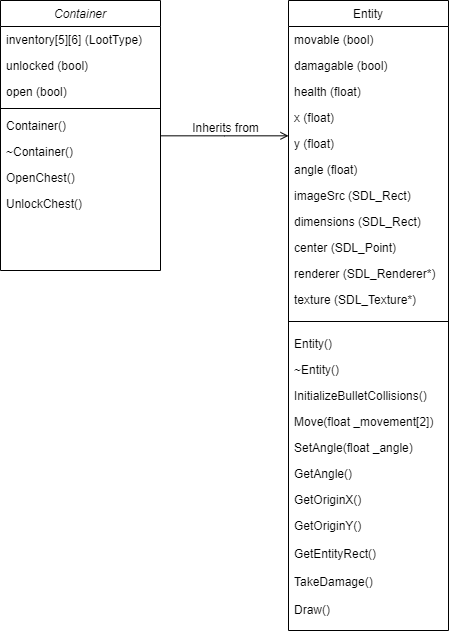

The diagram above was exported from draw.io. Its source (the exported page's mxGraphModel, read from the mxfile embedded in the PNG):
<mxGraphModel dx="1008" dy="488" grid="1" gridSize="10" guides="1" tooltips="1" connect="1" arrows="1" fold="1" page="1" pageScale="1" pageWidth="827" pageHeight="1169" math="0" shadow="0">
  <root>
    <mxCell id="WIyWlLk6GJQsqaUBKTNV-0" />
    <mxCell id="WIyWlLk6GJQsqaUBKTNV-1" parent="WIyWlLk6GJQsqaUBKTNV-0" />
    <mxCell id="zkfFHV4jXpPFQw0GAbJ--0" value="Container" style="swimlane;fontStyle=2;align=center;verticalAlign=top;childLayout=stackLayout;horizontal=1;startSize=26;horizontalStack=0;resizeParent=1;resizeLast=0;collapsible=1;marginBottom=0;rounded=0;shadow=0;strokeWidth=1;" parent="WIyWlLk6GJQsqaUBKTNV-1" vertex="1">
      <mxGeometry x="220" y="120" width="160" height="270" as="geometry">
        <mxRectangle x="230" y="140" width="160" height="26" as="alternateBounds" />
      </mxGeometry>
    </mxCell>
    <mxCell id="zkfFHV4jXpPFQw0GAbJ--1" value="inventory[5][6] (LootType)" style="text;align=left;verticalAlign=top;spacingLeft=4;spacingRight=4;overflow=hidden;rotatable=0;points=[[0,0.5],[1,0.5]];portConstraint=eastwest;" parent="zkfFHV4jXpPFQw0GAbJ--0" vertex="1">
      <mxGeometry y="26" width="160" height="26" as="geometry" />
    </mxCell>
    <mxCell id="zkfFHV4jXpPFQw0GAbJ--2" value="unlocked (bool)" style="text;align=left;verticalAlign=top;spacingLeft=4;spacingRight=4;overflow=hidden;rotatable=0;points=[[0,0.5],[1,0.5]];portConstraint=eastwest;rounded=0;shadow=0;html=0;" parent="zkfFHV4jXpPFQw0GAbJ--0" vertex="1">
      <mxGeometry y="52" width="160" height="26" as="geometry" />
    </mxCell>
    <mxCell id="zkfFHV4jXpPFQw0GAbJ--3" value="open (bool)" style="text;align=left;verticalAlign=top;spacingLeft=4;spacingRight=4;overflow=hidden;rotatable=0;points=[[0,0.5],[1,0.5]];portConstraint=eastwest;rounded=0;shadow=0;html=0;" parent="zkfFHV4jXpPFQw0GAbJ--0" vertex="1">
      <mxGeometry y="78" width="160" height="26" as="geometry" />
    </mxCell>
    <mxCell id="zkfFHV4jXpPFQw0GAbJ--4" value="" style="line;html=1;strokeWidth=1;align=left;verticalAlign=middle;spacingTop=-1;spacingLeft=3;spacingRight=3;rotatable=0;labelPosition=right;points=[];portConstraint=eastwest;" parent="zkfFHV4jXpPFQw0GAbJ--0" vertex="1">
      <mxGeometry y="104" width="160" height="8" as="geometry" />
    </mxCell>
    <mxCell id="zkfFHV4jXpPFQw0GAbJ--5" value="Container()" style="text;align=left;verticalAlign=top;spacingLeft=4;spacingRight=4;overflow=hidden;rotatable=0;points=[[0,0.5],[1,0.5]];portConstraint=eastwest;" parent="zkfFHV4jXpPFQw0GAbJ--0" vertex="1">
      <mxGeometry y="112" width="160" height="26" as="geometry" />
    </mxCell>
    <mxCell id="tNu3Z6-_g_QqKuhkoW5Z-17" value="~Container()" style="text;align=left;verticalAlign=top;spacingLeft=4;spacingRight=4;overflow=hidden;rotatable=0;points=[[0,0.5],[1,0.5]];portConstraint=eastwest;" vertex="1" parent="zkfFHV4jXpPFQw0GAbJ--0">
      <mxGeometry y="138" width="160" height="26" as="geometry" />
    </mxCell>
    <mxCell id="tNu3Z6-_g_QqKuhkoW5Z-18" value="OpenChest()" style="text;align=left;verticalAlign=top;spacingLeft=4;spacingRight=4;overflow=hidden;rotatable=0;points=[[0,0.5],[1,0.5]];portConstraint=eastwest;" vertex="1" parent="zkfFHV4jXpPFQw0GAbJ--0">
      <mxGeometry y="164" width="160" height="26" as="geometry" />
    </mxCell>
    <mxCell id="tNu3Z6-_g_QqKuhkoW5Z-19" value="UnlockChest()" style="text;align=left;verticalAlign=top;spacingLeft=4;spacingRight=4;overflow=hidden;rotatable=0;points=[[0,0.5],[1,0.5]];portConstraint=eastwest;" vertex="1" parent="zkfFHV4jXpPFQw0GAbJ--0">
      <mxGeometry y="190" width="160" height="26" as="geometry" />
    </mxCell>
    <mxCell id="zkfFHV4jXpPFQw0GAbJ--17" value="Entity" style="swimlane;fontStyle=0;align=center;verticalAlign=top;childLayout=stackLayout;horizontal=1;startSize=26;horizontalStack=0;resizeParent=1;resizeLast=0;collapsible=1;marginBottom=0;rounded=0;shadow=0;strokeWidth=1;" parent="WIyWlLk6GJQsqaUBKTNV-1" vertex="1">
      <mxGeometry x="508" y="120" width="160" height="630" as="geometry">
        <mxRectangle x="550" y="140" width="160" height="26" as="alternateBounds" />
      </mxGeometry>
    </mxCell>
    <mxCell id="zkfFHV4jXpPFQw0GAbJ--19" value="movable (bool)" style="text;align=left;verticalAlign=top;spacingLeft=4;spacingRight=4;overflow=hidden;rotatable=0;points=[[0,0.5],[1,0.5]];portConstraint=eastwest;rounded=0;shadow=0;html=0;" parent="zkfFHV4jXpPFQw0GAbJ--17" vertex="1">
      <mxGeometry y="26" width="160" height="26" as="geometry" />
    </mxCell>
    <mxCell id="zkfFHV4jXpPFQw0GAbJ--20" value="damagable (bool)" style="text;align=left;verticalAlign=top;spacingLeft=4;spacingRight=4;overflow=hidden;rotatable=0;points=[[0,0.5],[1,0.5]];portConstraint=eastwest;rounded=0;shadow=0;html=0;" parent="zkfFHV4jXpPFQw0GAbJ--17" vertex="1">
      <mxGeometry y="52" width="160" height="26" as="geometry" />
    </mxCell>
    <mxCell id="zkfFHV4jXpPFQw0GAbJ--21" value="health (float)" style="text;align=left;verticalAlign=top;spacingLeft=4;spacingRight=4;overflow=hidden;rotatable=0;points=[[0,0.5],[1,0.5]];portConstraint=eastwest;rounded=0;shadow=0;html=0;" parent="zkfFHV4jXpPFQw0GAbJ--17" vertex="1">
      <mxGeometry y="78" width="160" height="26" as="geometry" />
    </mxCell>
    <mxCell id="zkfFHV4jXpPFQw0GAbJ--22" value="x (float)" style="text;align=left;verticalAlign=top;spacingLeft=4;spacingRight=4;overflow=hidden;rotatable=0;points=[[0,0.5],[1,0.5]];portConstraint=eastwest;rounded=0;shadow=0;html=0;" parent="zkfFHV4jXpPFQw0GAbJ--17" vertex="1">
      <mxGeometry y="104" width="160" height="26" as="geometry" />
    </mxCell>
    <mxCell id="tNu3Z6-_g_QqKuhkoW5Z-1" value="y (float)" style="text;align=left;verticalAlign=top;spacingLeft=4;spacingRight=4;overflow=hidden;rotatable=0;points=[[0,0.5],[1,0.5]];portConstraint=eastwest;rounded=0;shadow=0;html=0;" vertex="1" parent="zkfFHV4jXpPFQw0GAbJ--17">
      <mxGeometry y="130" width="160" height="26" as="geometry" />
    </mxCell>
    <mxCell id="tNu3Z6-_g_QqKuhkoW5Z-2" value="angle (float)" style="text;align=left;verticalAlign=top;spacingLeft=4;spacingRight=4;overflow=hidden;rotatable=0;points=[[0,0.5],[1,0.5]];portConstraint=eastwest;rounded=0;shadow=0;html=0;" vertex="1" parent="zkfFHV4jXpPFQw0GAbJ--17">
      <mxGeometry y="156" width="160" height="26" as="geometry" />
    </mxCell>
    <mxCell id="tNu3Z6-_g_QqKuhkoW5Z-3" value="imageSrc (SDL_Rect)" style="text;align=left;verticalAlign=top;spacingLeft=4;spacingRight=4;overflow=hidden;rotatable=0;points=[[0,0.5],[1,0.5]];portConstraint=eastwest;rounded=0;shadow=0;html=0;" vertex="1" parent="zkfFHV4jXpPFQw0GAbJ--17">
      <mxGeometry y="182" width="160" height="26" as="geometry" />
    </mxCell>
    <mxCell id="tNu3Z6-_g_QqKuhkoW5Z-4" value="dimensions (SDL_Rect)" style="text;align=left;verticalAlign=top;spacingLeft=4;spacingRight=4;overflow=hidden;rotatable=0;points=[[0,0.5],[1,0.5]];portConstraint=eastwest;rounded=0;shadow=0;html=0;" vertex="1" parent="zkfFHV4jXpPFQw0GAbJ--17">
      <mxGeometry y="208" width="160" height="26" as="geometry" />
    </mxCell>
    <mxCell id="tNu3Z6-_g_QqKuhkoW5Z-5" value="center (SDL_Point)" style="text;align=left;verticalAlign=top;spacingLeft=4;spacingRight=4;overflow=hidden;rotatable=0;points=[[0,0.5],[1,0.5]];portConstraint=eastwest;rounded=0;shadow=0;html=0;" vertex="1" parent="zkfFHV4jXpPFQw0GAbJ--17">
      <mxGeometry y="234" width="160" height="26" as="geometry" />
    </mxCell>
    <mxCell id="tNu3Z6-_g_QqKuhkoW5Z-6" value="renderer (SDL_Renderer*)" style="text;align=left;verticalAlign=top;spacingLeft=4;spacingRight=4;overflow=hidden;rotatable=0;points=[[0,0.5],[1,0.5]];portConstraint=eastwest;rounded=0;shadow=0;html=0;" vertex="1" parent="zkfFHV4jXpPFQw0GAbJ--17">
      <mxGeometry y="260" width="160" height="26" as="geometry" />
    </mxCell>
    <mxCell id="tNu3Z6-_g_QqKuhkoW5Z-7" value="texture (SDL_Texture*)" style="text;align=left;verticalAlign=top;spacingLeft=4;spacingRight=4;overflow=hidden;rotatable=0;points=[[0,0.5],[1,0.5]];portConstraint=eastwest;rounded=0;shadow=0;html=0;" vertex="1" parent="zkfFHV4jXpPFQw0GAbJ--17">
      <mxGeometry y="286" width="160" height="26" as="geometry" />
    </mxCell>
    <mxCell id="zkfFHV4jXpPFQw0GAbJ--23" value="" style="line;html=1;strokeWidth=1;align=left;verticalAlign=middle;spacingTop=-1;spacingLeft=3;spacingRight=3;rotatable=0;labelPosition=right;points=[];portConstraint=eastwest;" parent="zkfFHV4jXpPFQw0GAbJ--17" vertex="1">
      <mxGeometry y="312" width="160" height="18" as="geometry" />
    </mxCell>
    <mxCell id="zkfFHV4jXpPFQw0GAbJ--24" value="Entity()" style="text;align=left;verticalAlign=top;spacingLeft=4;spacingRight=4;overflow=hidden;rotatable=0;points=[[0,0.5],[1,0.5]];portConstraint=eastwest;" parent="zkfFHV4jXpPFQw0GAbJ--17" vertex="1">
      <mxGeometry y="330" width="160" height="26" as="geometry" />
    </mxCell>
    <mxCell id="zkfFHV4jXpPFQw0GAbJ--25" value="~Entity()" style="text;align=left;verticalAlign=top;spacingLeft=4;spacingRight=4;overflow=hidden;rotatable=0;points=[[0,0.5],[1,0.5]];portConstraint=eastwest;" parent="zkfFHV4jXpPFQw0GAbJ--17" vertex="1">
      <mxGeometry y="356" width="160" height="26" as="geometry" />
    </mxCell>
    <mxCell id="tNu3Z6-_g_QqKuhkoW5Z-8" value="InitializeBulletCollisions()" style="text;align=left;verticalAlign=top;spacingLeft=4;spacingRight=4;overflow=hidden;rotatable=0;points=[[0,0.5],[1,0.5]];portConstraint=eastwest;" vertex="1" parent="zkfFHV4jXpPFQw0GAbJ--17">
      <mxGeometry y="382" width="160" height="26" as="geometry" />
    </mxCell>
    <mxCell id="tNu3Z6-_g_QqKuhkoW5Z-9" value="Move(float _movement[2])" style="text;align=left;verticalAlign=top;spacingLeft=4;spacingRight=4;overflow=hidden;rotatable=0;points=[[0,0.5],[1,0.5]];portConstraint=eastwest;" vertex="1" parent="zkfFHV4jXpPFQw0GAbJ--17">
      <mxGeometry y="408" width="160" height="26" as="geometry" />
    </mxCell>
    <mxCell id="tNu3Z6-_g_QqKuhkoW5Z-10" value="SetAngle(float _angle)" style="text;align=left;verticalAlign=top;spacingLeft=4;spacingRight=4;overflow=hidden;rotatable=0;points=[[0,0.5],[1,0.5]];portConstraint=eastwest;" vertex="1" parent="zkfFHV4jXpPFQw0GAbJ--17">
      <mxGeometry y="434" width="160" height="26" as="geometry" />
    </mxCell>
    <mxCell id="tNu3Z6-_g_QqKuhkoW5Z-11" value="GetAngle()" style="text;align=left;verticalAlign=top;spacingLeft=4;spacingRight=4;overflow=hidden;rotatable=0;points=[[0,0.5],[1,0.5]];portConstraint=eastwest;" vertex="1" parent="zkfFHV4jXpPFQw0GAbJ--17">
      <mxGeometry y="460" width="160" height="26" as="geometry" />
    </mxCell>
    <mxCell id="tNu3Z6-_g_QqKuhkoW5Z-12" value="GetOriginX()" style="text;align=left;verticalAlign=top;spacingLeft=4;spacingRight=4;overflow=hidden;rotatable=0;points=[[0,0.5],[1,0.5]];portConstraint=eastwest;" vertex="1" parent="zkfFHV4jXpPFQw0GAbJ--17">
      <mxGeometry y="486" width="160" height="26" as="geometry" />
    </mxCell>
    <mxCell id="tNu3Z6-_g_QqKuhkoW5Z-13" value="GetOriginY()" style="text;align=left;verticalAlign=top;spacingLeft=4;spacingRight=4;overflow=hidden;rotatable=0;points=[[0,0.5],[1,0.5]];portConstraint=eastwest;" vertex="1" parent="zkfFHV4jXpPFQw0GAbJ--17">
      <mxGeometry y="512" width="160" height="28" as="geometry" />
    </mxCell>
    <mxCell id="tNu3Z6-_g_QqKuhkoW5Z-14" value="GetEntityRect()" style="text;align=left;verticalAlign=top;spacingLeft=4;spacingRight=4;overflow=hidden;rotatable=0;points=[[0,0.5],[1,0.5]];portConstraint=eastwest;" vertex="1" parent="zkfFHV4jXpPFQw0GAbJ--17">
      <mxGeometry y="540" width="160" height="28" as="geometry" />
    </mxCell>
    <mxCell id="tNu3Z6-_g_QqKuhkoW5Z-15" value="TakeDamage()" style="text;align=left;verticalAlign=top;spacingLeft=4;spacingRight=4;overflow=hidden;rotatable=0;points=[[0,0.5],[1,0.5]];portConstraint=eastwest;" vertex="1" parent="zkfFHV4jXpPFQw0GAbJ--17">
      <mxGeometry y="568" width="160" height="28" as="geometry" />
    </mxCell>
    <mxCell id="tNu3Z6-_g_QqKuhkoW5Z-16" value="Draw()" style="text;align=left;verticalAlign=top;spacingLeft=4;spacingRight=4;overflow=hidden;rotatable=0;points=[[0,0.5],[1,0.5]];portConstraint=eastwest;" vertex="1" parent="zkfFHV4jXpPFQw0GAbJ--17">
      <mxGeometry y="596" width="160" height="28" as="geometry" />
    </mxCell>
    <mxCell id="zkfFHV4jXpPFQw0GAbJ--26" value="" style="endArrow=open;shadow=0;strokeWidth=1;rounded=0;endFill=1;edgeStyle=elbowEdgeStyle;elbow=vertical;" parent="WIyWlLk6GJQsqaUBKTNV-1" source="zkfFHV4jXpPFQw0GAbJ--0" target="zkfFHV4jXpPFQw0GAbJ--17" edge="1">
      <mxGeometry x="0.5" y="41" relative="1" as="geometry">
        <mxPoint x="380" y="192" as="sourcePoint" />
        <mxPoint x="540" y="192" as="targetPoint" />
        <mxPoint x="-40" y="32" as="offset" />
      </mxGeometry>
    </mxCell>
    <mxCell id="zkfFHV4jXpPFQw0GAbJ--28" value="Inherits from" style="resizable=0;align=right;verticalAlign=bottom;labelBackgroundColor=none;fontSize=12;" parent="zkfFHV4jXpPFQw0GAbJ--26" connectable="0" vertex="1">
      <mxGeometry x="1" relative="1" as="geometry">
        <mxPoint x="-28.33" y="0.33000000000000007" as="offset" />
      </mxGeometry>
    </mxCell>
  </root>
</mxGraphModel>